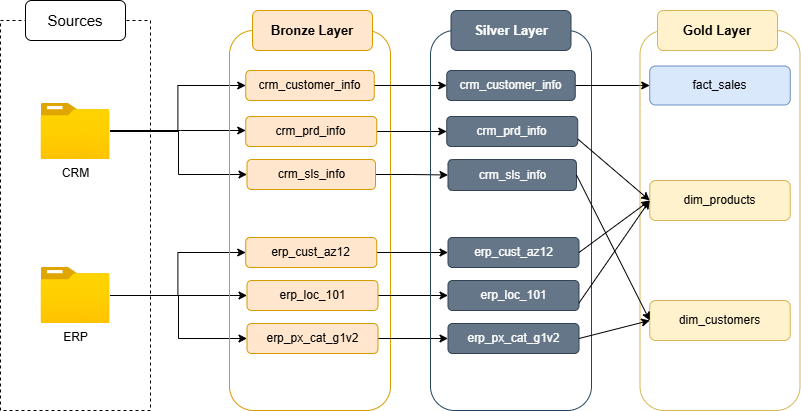

The diagram above was exported from draw.io. Its source (the exported page's mxGraphModel, read from the mxfile embedded in the PNG):
<mxGraphModel dx="1042" dy="562" grid="1" gridSize="10" guides="1" tooltips="1" connect="1" arrows="1" fold="1" page="1" pageScale="1" pageWidth="827" pageHeight="1169" math="0" shadow="0">
  <root>
    <mxCell id="0" />
    <mxCell id="1" parent="0" />
    <mxCell id="DDHhi6U-gJcnplpCCbzo-1" value="" style="rounded=0;whiteSpace=wrap;html=1;fillStyle=dots;strokeColor=default;dashed=1;gradientColor=none;fillColor=default;" parent="1" vertex="1">
      <mxGeometry x="230" y="160" width="150" height="390" as="geometry" />
    </mxCell>
    <mxCell id="DDHhi6U-gJcnplpCCbzo-2" value="&lt;font style=&quot;font-size: 15px;&quot;&gt;Sources&lt;/font&gt;" style="rounded=1;whiteSpace=wrap;html=1;" parent="1" vertex="1">
      <mxGeometry x="255" y="140" width="100" height="40" as="geometry" />
    </mxCell>
    <mxCell id="DDHhi6U-gJcnplpCCbzo-15" style="edgeStyle=orthogonalEdgeStyle;rounded=0;orthogonalLoop=1;jettySize=auto;html=1;" parent="1" source="DDHhi6U-gJcnplpCCbzo-3" target="DDHhi6U-gJcnplpCCbzo-9" edge="1">
      <mxGeometry relative="1" as="geometry">
        <Array as="points">
          <mxPoint x="410" y="270" />
          <mxPoint x="410" y="270" />
        </Array>
      </mxGeometry>
    </mxCell>
    <mxCell id="DDHhi6U-gJcnplpCCbzo-18" style="edgeStyle=orthogonalEdgeStyle;rounded=0;orthogonalLoop=1;jettySize=auto;html=1;entryX=0;entryY=0.5;entryDx=0;entryDy=0;" parent="1" source="DDHhi6U-gJcnplpCCbzo-3" target="DDHhi6U-gJcnplpCCbzo-8" edge="1">
      <mxGeometry relative="1" as="geometry" />
    </mxCell>
    <mxCell id="DDHhi6U-gJcnplpCCbzo-19" style="edgeStyle=orthogonalEdgeStyle;rounded=0;orthogonalLoop=1;jettySize=auto;html=1;entryX=0;entryY=0.5;entryDx=0;entryDy=0;" parent="1" source="DDHhi6U-gJcnplpCCbzo-3" target="DDHhi6U-gJcnplpCCbzo-10" edge="1">
      <mxGeometry relative="1" as="geometry" />
    </mxCell>
    <mxCell id="DDHhi6U-gJcnplpCCbzo-3" value="CRM" style="image;aspect=fixed;html=1;points=[];align=center;fontSize=12;image=img/lib/azure2/general/Folder_Blank.svg;" parent="1" vertex="1">
      <mxGeometry x="270.5" y="243" width="69" height="56.00000000000001" as="geometry" />
    </mxCell>
    <mxCell id="DDHhi6U-gJcnplpCCbzo-17" style="edgeStyle=orthogonalEdgeStyle;rounded=0;orthogonalLoop=1;jettySize=auto;html=1;" parent="1" source="DDHhi6U-gJcnplpCCbzo-4" target="DDHhi6U-gJcnplpCCbzo-12" edge="1">
      <mxGeometry relative="1" as="geometry" />
    </mxCell>
    <mxCell id="DDHhi6U-gJcnplpCCbzo-20" style="edgeStyle=orthogonalEdgeStyle;rounded=0;orthogonalLoop=1;jettySize=auto;html=1;" parent="1" source="DDHhi6U-gJcnplpCCbzo-4" target="DDHhi6U-gJcnplpCCbzo-11" edge="1">
      <mxGeometry relative="1" as="geometry" />
    </mxCell>
    <mxCell id="DDHhi6U-gJcnplpCCbzo-21" style="edgeStyle=orthogonalEdgeStyle;rounded=0;orthogonalLoop=1;jettySize=auto;html=1;" parent="1" source="DDHhi6U-gJcnplpCCbzo-4" target="DDHhi6U-gJcnplpCCbzo-13" edge="1">
      <mxGeometry relative="1" as="geometry" />
    </mxCell>
    <mxCell id="DDHhi6U-gJcnplpCCbzo-4" value="ERP" style="image;aspect=fixed;html=1;points=[];align=center;fontSize=12;image=img/lib/azure2/general/Folder_Blank.svg;" parent="1" vertex="1">
      <mxGeometry x="270.5" y="407" width="69" height="56.00000000000001" as="geometry" />
    </mxCell>
    <mxCell id="DDHhi6U-gJcnplpCCbzo-6" value="" style="rounded=1;whiteSpace=wrap;html=1;fillColor=none;strokeColor=#d79b00;" parent="1" vertex="1">
      <mxGeometry x="459" y="170" width="161" height="380" as="geometry" />
    </mxCell>
    <mxCell id="DDHhi6U-gJcnplpCCbzo-7" value="&lt;font style=&quot;font-size: 13px;&quot;&gt;&lt;b&gt;Bronze Layer&lt;/b&gt;&lt;/font&gt;" style="rounded=1;whiteSpace=wrap;html=1;fillColor=#ffe6cc;strokeColor=#d79b00;" parent="1" vertex="1">
      <mxGeometry x="482" y="150" width="120" height="40" as="geometry" />
    </mxCell>
    <mxCell id="wAXZCa9l8j8a1VcNfBpT-14" style="edgeStyle=orthogonalEdgeStyle;rounded=0;orthogonalLoop=1;jettySize=auto;html=1;exitX=1;exitY=0.5;exitDx=0;exitDy=0;" parent="1" source="DDHhi6U-gJcnplpCCbzo-8" target="wAXZCa9l8j8a1VcNfBpT-7" edge="1">
      <mxGeometry relative="1" as="geometry" />
    </mxCell>
    <mxCell id="DDHhi6U-gJcnplpCCbzo-8" value="crm_customer_info" style="rounded=1;whiteSpace=wrap;html=1;fillColor=#ffe6cc;strokeColor=#d79b00;" parent="1" vertex="1">
      <mxGeometry x="475.25" y="210" width="128.5" height="30" as="geometry" />
    </mxCell>
    <mxCell id="wAXZCa9l8j8a1VcNfBpT-15" style="edgeStyle=orthogonalEdgeStyle;rounded=0;orthogonalLoop=1;jettySize=auto;html=1;" parent="1" source="DDHhi6U-gJcnplpCCbzo-9" target="wAXZCa9l8j8a1VcNfBpT-8" edge="1">
      <mxGeometry relative="1" as="geometry" />
    </mxCell>
    <mxCell id="DDHhi6U-gJcnplpCCbzo-9" value="crm_prd_info" style="rounded=1;whiteSpace=wrap;html=1;fillColor=#ffe6cc;strokeColor=#d79b00;" parent="1" vertex="1">
      <mxGeometry x="475.25" y="256" width="131" height="30" as="geometry" />
    </mxCell>
    <mxCell id="wAXZCa9l8j8a1VcNfBpT-17" style="edgeStyle=orthogonalEdgeStyle;rounded=0;orthogonalLoop=1;jettySize=auto;html=1;" parent="1" source="DDHhi6U-gJcnplpCCbzo-10" target="wAXZCa9l8j8a1VcNfBpT-9" edge="1">
      <mxGeometry relative="1" as="geometry" />
    </mxCell>
    <mxCell id="DDHhi6U-gJcnplpCCbzo-10" value="crm_sls_info" style="rounded=1;whiteSpace=wrap;html=1;fillColor=#ffe6cc;strokeColor=#d79b00;" parent="1" vertex="1">
      <mxGeometry x="476.5" y="299" width="128.5" height="30" as="geometry" />
    </mxCell>
    <mxCell id="wAXZCa9l8j8a1VcNfBpT-21" style="edgeStyle=orthogonalEdgeStyle;rounded=0;orthogonalLoop=1;jettySize=auto;html=1;" parent="1" source="DDHhi6U-gJcnplpCCbzo-11" target="wAXZCa9l8j8a1VcNfBpT-10" edge="1">
      <mxGeometry relative="1" as="geometry" />
    </mxCell>
    <mxCell id="DDHhi6U-gJcnplpCCbzo-11" value="erp_cust_az12" style="rounded=1;whiteSpace=wrap;html=1;fillColor=#ffe6cc;strokeColor=#d79b00;" parent="1" vertex="1">
      <mxGeometry x="475.25" y="377" width="131" height="30" as="geometry" />
    </mxCell>
    <mxCell id="wAXZCa9l8j8a1VcNfBpT-22" style="edgeStyle=orthogonalEdgeStyle;rounded=0;orthogonalLoop=1;jettySize=auto;html=1;" parent="1" source="DDHhi6U-gJcnplpCCbzo-12" target="wAXZCa9l8j8a1VcNfBpT-11" edge="1">
      <mxGeometry relative="1" as="geometry" />
    </mxCell>
    <mxCell id="DDHhi6U-gJcnplpCCbzo-12" value="erp&lt;span style=&quot;color: rgba(0, 0, 0, 0); font-family: monospace; font-size: 0px; text-align: start; text-wrap-mode: nowrap;&quot;&gt;%3CmxGraphModel%3E%3Croot%3E%3CmxCell%20id%3D%220%22%2F%3E%3CmxCell%20id%3D%221%22%20parent%3D%220%22%2F%3E%3CmxCell%20id%3D%222%22%20value%3D%22crm_customer_info%22%20style%3D%22rounded%3D1%3BwhiteSpace%3Dwrap%3Bhtml%3D1%3BfillColor%3D%23ffe6cc%3BstrokeColor%3D%23d79b00%3B%22%20vertex%3D%221%22%20parent%3D%221%22%3E%3CmxGeometry%20x%3D%22289%22%20y%3D%22310%22%20width%3D%22125%22%20height%3D%2230%22%20as%3D%22geometry%22%2F%3E%3C%2FmxCell%3E%3C%2Froot%3E%3C%2FmxGraphModel%3E&lt;/span&gt;_loc_101" style="rounded=1;whiteSpace=wrap;html=1;fillColor=#ffe6cc;strokeColor=#d79b00;" parent="1" vertex="1">
      <mxGeometry x="476.5" y="420" width="131" height="30" as="geometry" />
    </mxCell>
    <mxCell id="wAXZCa9l8j8a1VcNfBpT-23" style="edgeStyle=orthogonalEdgeStyle;rounded=0;orthogonalLoop=1;jettySize=auto;html=1;entryX=0;entryY=0.5;entryDx=0;entryDy=0;" parent="1" source="DDHhi6U-gJcnplpCCbzo-13" target="wAXZCa9l8j8a1VcNfBpT-12" edge="1">
      <mxGeometry relative="1" as="geometry" />
    </mxCell>
    <mxCell id="DDHhi6U-gJcnplpCCbzo-13" value="erp_px_cat_g1v2" style="rounded=1;whiteSpace=wrap;html=1;fillColor=#ffe6cc;strokeColor=#d79b00;" parent="1" vertex="1">
      <mxGeometry x="476.5" y="463" width="131" height="30" as="geometry" />
    </mxCell>
    <mxCell id="wAXZCa9l8j8a1VcNfBpT-6" value="" style="rounded=1;whiteSpace=wrap;html=1;fillColor=none;strokeColor=#23445d;" parent="1" vertex="1">
      <mxGeometry x="660" y="170" width="161" height="380" as="geometry" />
    </mxCell>
    <mxCell id="5uo_R1Pu0Iwz9dhr6R4b-58" style="edgeStyle=orthogonalEdgeStyle;rounded=1;orthogonalLoop=1;jettySize=auto;html=1;entryX=0;entryY=0.5;entryDx=0;entryDy=0;" parent="1" source="wAXZCa9l8j8a1VcNfBpT-7" target="5uo_R1Pu0Iwz9dhr6R4b-47" edge="1">
      <mxGeometry relative="1" as="geometry" />
    </mxCell>
    <mxCell id="wAXZCa9l8j8a1VcNfBpT-7" value="crm_customer_info" style="rounded=1;whiteSpace=wrap;html=1;fillColor=#647687;strokeColor=#314354;fontColor=#ffffff;" parent="1" vertex="1">
      <mxGeometry x="676.25" y="210" width="128.5" height="30" as="geometry" />
    </mxCell>
    <mxCell id="wAXZCa9l8j8a1VcNfBpT-8" value="crm_prd_info" style="rounded=1;whiteSpace=wrap;html=1;fillColor=#647687;strokeColor=#314354;fontColor=#ffffff;" parent="1" vertex="1">
      <mxGeometry x="676.25" y="256" width="131" height="30" as="geometry" />
    </mxCell>
    <mxCell id="wAXZCa9l8j8a1VcNfBpT-9" value="crm_sls_info" style="rounded=1;whiteSpace=wrap;html=1;fillColor=#647687;strokeColor=#314354;fontColor=#ffffff;" parent="1" vertex="1">
      <mxGeometry x="677.5" y="299" width="128.5" height="31" as="geometry" />
    </mxCell>
    <mxCell id="wAXZCa9l8j8a1VcNfBpT-10" value="erp_cust_az12" style="rounded=1;whiteSpace=wrap;html=1;fillColor=#647687;strokeColor=#314354;fontColor=#ffffff;" parent="1" vertex="1">
      <mxGeometry x="677.5" y="377" width="131" height="30" as="geometry" />
    </mxCell>
    <mxCell id="wAXZCa9l8j8a1VcNfBpT-11" value="erp&lt;span style=&quot;color: rgba(0, 0, 0, 0); font-family: monospace; font-size: 0px; text-align: start; text-wrap-mode: nowrap;&quot;&gt;%3CmxGraphModel%3E%3Croot%3E%3CmxCell%20id%3D%220%22%2F%3E%3CmxCell%20id%3D%221%22%20parent%3D%220%22%2F%3E%3CmxCell%20id%3D%222%22%20value%3D%22crm_customer_info%22%20style%3D%22rounded%3D1%3BwhiteSpace%3Dwrap%3Bhtml%3D1%3BfillColor%3D%23ffe6cc%3BstrokeColor%3D%23d79b00%3B%22%20vertex%3D%221%22%20parent%3D%221%22%3E%3CmxGeometry%20x%3D%22289%22%20y%3D%22310%22%20width%3D%22125%22%20height%3D%2230%22%20as%3D%22geometry%22%2F%3E%3C%2FmxCell%3E%3C%2Froot%3E%3C%2FmxGraphModel%3E&lt;/span&gt;_loc_101" style="rounded=1;whiteSpace=wrap;html=1;fillColor=#647687;strokeColor=#314354;fontColor=#ffffff;" parent="1" vertex="1">
      <mxGeometry x="677.5" y="420" width="131" height="30" as="geometry" />
    </mxCell>
    <mxCell id="wAXZCa9l8j8a1VcNfBpT-12" value="erp_px_cat_g1v2" style="rounded=1;whiteSpace=wrap;html=1;fillColor=#647687;strokeColor=#314354;fontColor=#ffffff;" parent="1" vertex="1">
      <mxGeometry x="677.5" y="463" width="131" height="30" as="geometry" />
    </mxCell>
    <mxCell id="wAXZCa9l8j8a1VcNfBpT-13" value="&lt;font style=&quot;font-size: 13px;&quot;&gt;&lt;b&gt;Silver Layer&lt;/b&gt;&lt;/font&gt;" style="rounded=1;whiteSpace=wrap;html=1;fillColor=#647687;strokeColor=#314354;fontColor=#ffffff;" parent="1" vertex="1">
      <mxGeometry x="680.5" y="150" width="120" height="40" as="geometry" />
    </mxCell>
    <mxCell id="5uo_R1Pu0Iwz9dhr6R4b-42" value="" style="rounded=1;whiteSpace=wrap;html=1;fillColor=none;strokeColor=#d6b656;" parent="1" vertex="1">
      <mxGeometry x="869.5" y="170" width="160" height="380" as="geometry" />
    </mxCell>
    <mxCell id="5uo_R1Pu0Iwz9dhr6R4b-46" value="dim_customers" style="rounded=1;whiteSpace=wrap;html=1;fillColor=#fff2cc;strokeColor=#d6b656;" parent="1" vertex="1">
      <mxGeometry x="879.25" y="440" width="140.5" height="40" as="geometry" />
    </mxCell>
    <mxCell id="5uo_R1Pu0Iwz9dhr6R4b-47" value="fact_sales" style="rounded=1;whiteSpace=wrap;html=1;fillColor=#dae8fc;strokeColor=#6c8ebf;" parent="1" vertex="1">
      <mxGeometry x="879.25" y="205.5" width="140.5" height="39" as="geometry" />
    </mxCell>
    <mxCell id="5uo_R1Pu0Iwz9dhr6R4b-48" value="dim_products" style="rounded=1;whiteSpace=wrap;html=1;fillColor=#fff2cc;strokeColor=#d6b656;" parent="1" vertex="1">
      <mxGeometry x="879.25" y="320" width="140.5" height="40" as="geometry" />
    </mxCell>
    <mxCell id="5uo_R1Pu0Iwz9dhr6R4b-49" value="&lt;font style=&quot;font-size: 13px;&quot;&gt;&lt;b&gt;Gold Layer&lt;/b&gt;&lt;/font&gt;" style="rounded=1;whiteSpace=wrap;html=1;fillColor=#fff2cc;strokeColor=#d6b656;" parent="1" vertex="1">
      <mxGeometry x="887" y="150" width="120" height="40" as="geometry" />
    </mxCell>
    <mxCell id="5uo_R1Pu0Iwz9dhr6R4b-60" value="" style="endArrow=classic;html=1;rounded=1;exitX=1;exitY=0.75;exitDx=0;exitDy=0;entryX=0;entryY=0.5;entryDx=0;entryDy=0;" parent="1" source="wAXZCa9l8j8a1VcNfBpT-8" target="5uo_R1Pu0Iwz9dhr6R4b-48" edge="1">
      <mxGeometry width="50" height="50" relative="1" as="geometry">
        <mxPoint x="710" y="410" as="sourcePoint" />
        <mxPoint x="760" y="360" as="targetPoint" />
      </mxGeometry>
    </mxCell>
    <mxCell id="5uo_R1Pu0Iwz9dhr6R4b-62" value="" style="endArrow=classic;html=1;rounded=1;entryX=0;entryY=0.5;entryDx=0;entryDy=0;exitX=1;exitY=0.5;exitDx=0;exitDy=0;" parent="1" source="wAXZCa9l8j8a1VcNfBpT-9" target="5uo_R1Pu0Iwz9dhr6R4b-46" edge="1">
      <mxGeometry width="50" height="50" relative="1" as="geometry">
        <mxPoint x="710" y="410" as="sourcePoint" />
        <mxPoint x="760" y="360" as="targetPoint" />
      </mxGeometry>
    </mxCell>
    <mxCell id="5uo_R1Pu0Iwz9dhr6R4b-63" value="" style="endArrow=classic;html=1;rounded=1;exitX=1;exitY=0.5;exitDx=0;exitDy=0;entryX=0;entryY=0.5;entryDx=0;entryDy=0;" parent="1" source="wAXZCa9l8j8a1VcNfBpT-12" target="5uo_R1Pu0Iwz9dhr6R4b-46" edge="1">
      <mxGeometry width="50" height="50" relative="1" as="geometry">
        <mxPoint x="710" y="410" as="sourcePoint" />
        <mxPoint x="760" y="360" as="targetPoint" />
      </mxGeometry>
    </mxCell>
    <mxCell id="5uo_R1Pu0Iwz9dhr6R4b-64" value="" style="endArrow=classic;html=1;rounded=1;exitX=1;exitY=0.75;exitDx=0;exitDy=0;entryX=0;entryY=0.5;entryDx=0;entryDy=0;" parent="1" source="wAXZCa9l8j8a1VcNfBpT-11" target="5uo_R1Pu0Iwz9dhr6R4b-48" edge="1">
      <mxGeometry width="50" height="50" relative="1" as="geometry">
        <mxPoint x="818" y="488" as="sourcePoint" />
        <mxPoint x="880" y="460" as="targetPoint" />
      </mxGeometry>
    </mxCell>
    <mxCell id="5uo_R1Pu0Iwz9dhr6R4b-65" value="" style="endArrow=classic;html=1;rounded=1;exitX=1;exitY=0.5;exitDx=0;exitDy=0;entryX=0;entryY=0.5;entryDx=0;entryDy=0;" parent="1" source="wAXZCa9l8j8a1VcNfBpT-10" target="5uo_R1Pu0Iwz9dhr6R4b-48" edge="1">
      <mxGeometry width="50" height="50" relative="1" as="geometry">
        <mxPoint x="818" y="453" as="sourcePoint" />
        <mxPoint x="880" y="370" as="targetPoint" />
      </mxGeometry>
    </mxCell>
  </root>
</mxGraphModel>